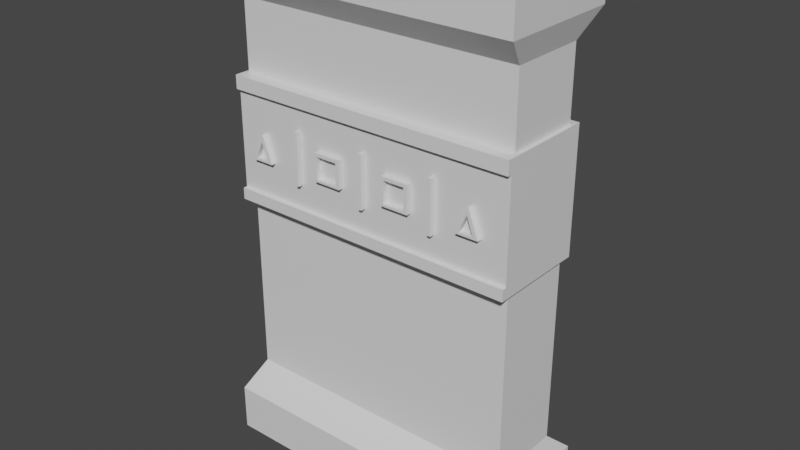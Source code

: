 # Source: clueScaff.blend  (saved by Blender 2.80.75; exported with 4.5.12 LTS)
import bpy
from mathutils import Matrix  # noqa: F401  (used for matrix-valued properties, if any)

bpy.ops.wm.read_factory_settings(use_empty=True)
scene = bpy.context.scene
scene.name = 'Scene'

# ---- collections
col_collection = bpy.data.collections.new('Collection'); scene.collection.children.link(col_collection)

# ---- materials (node trees are filled in below, after node groups)
mat_material = bpy.data.materials.new('Material')
mat_material.alpha_threshold = 0.0
mat_material.use_transparent_shadow = False
mat_material.line_color = (0.0, 0.0, 0.0, 1.0)

# ---- material node trees
mat_material.use_nodes = True; mat_material.node_tree.nodes.clear()
_N = mat_material.node_tree.nodes; _L = mat_material.node_tree.links
n0 = _N.new('ShaderNodeOutputMaterial'); n0.name = 'Material Output'; n0.location = (300, 300)
n1 = _N.new('ShaderNodeBsdfPrincipled'); n1.name = 'Principled BSDF'; n1.location = (10, 300)
n1.distribution = 'GGX'
n1.subsurface_method = 'BURLEY'
n1.inputs[2].default_value = 0.4
n1.inputs[3].default_value = 1.45
n1.inputs[27].default_value = (0.0, 0.0, 0.0, 1.0)
n1.inputs[28].default_value = 1.0
_L.new(n1.outputs[0], n0.inputs[0])
n0.is_active_output = True

# ---- world
world_world = bpy.data.worlds.new('World'); scene.world = world_world
world_world.use_nodes = True; world_world.node_tree.nodes.clear()
_N = world_world.node_tree.nodes; _L = world_world.node_tree.links
n0 = _N.new('ShaderNodeOutputWorld'); n0.name = 'World Output'; n0.location = (300, 300)
n1 = _N.new('ShaderNodeBackground'); n1.name = 'Background'; n1.location = (10, 300)
n1.inputs[0].default_value = (0.05088, 0.05088, 0.05088, 1.0)
_L.new(n1.outputs[0], n0.inputs[0])
n0.is_active_output = True
world_world.color = (0.05088, 0.05088, 0.05088)
world_world.use_sun_shadow = False
world_world.sun_shadow_jitter_overblur = 0.0

# ---- meshes
me_cube = bpy.data.meshes.new('Cube')
me_cube.from_pydata([(9.164, 3.95, 7.687), (9.164, 3.95, -16.24), (9.164, -0.9102, 7.687), (9.164, -0.9102, -16.24), (-9.103, 3.95, 7.687), (-9.103, 3.95, -16.24), (-9.103, -0.9102, 7.687), (-9.103, -0.9102, -16.24), (-9.607, 5.652, -17.77), (-9.607, -2.613, -17.77), (9.667, 5.652, -17.77), (9.667, -2.613, -17.77), (-9.607, 5.652, -20.75), (-9.607, -2.613, -20.75), (9.667, 5.652, -20.75), (9.667, -2.613, -20.75), (9.74, -2.375, 9.286), (-9.679, -2.375, 9.286), (9.74, 5.414, 9.286), (-9.679, 5.414, 9.286), (9.74, -2.375, 11.88), (-9.679, -2.375, 11.88), (9.74, 5.414, 11.88), (-9.679, 5.414, 11.88), (9.164, 3.95, 3.306), (-9.103, -0.9102, 3.306), (9.164, -0.9102, 3.306), (-9.103, 3.95, 3.306), (9.164, 3.95, -4.455), (9.164, -0.9102, -4.455), (-9.103, 3.95, -4.455), (-9.103, -0.9102, -4.455), (-9.325, -1.454, -4.455), (-9.325, -1.454, 3.306), (-9.325, 4.494, 3.306), (9.385, 4.494, 3.306), (9.385, -1.454, 3.306), (9.385, 4.494, -4.455), (9.385, -1.454, -4.455), (-9.325, 4.494, -4.455), (-9.325, -1.454, 2.454), (9.385, 4.494, 2.454), (9.385, -1.454, 2.454), (-9.325, 4.494, 2.454), (9.385, 4.494, -3.736), (9.385, -1.454, -3.736), (-9.325, 4.494, -3.736), (-9.325, -1.454, -3.736)], [], [(4, 6, 17, 19), (26, 2, 6, 25), (25, 6, 4, 27), (7, 5, 8, 9), (24, 0, 2, 26), (27, 4, 0, 24), (8, 10, 14, 12), (1, 3, 11, 10), (5, 1, 10, 8), (3, 7, 9, 11), (12, 14, 15, 13), (11, 9, 13, 15), (9, 8, 12, 13), (10, 11, 15, 14), (18, 19, 23, 22), (2, 0, 18, 16), (0, 4, 19, 18), (6, 2, 16, 17), (22, 23, 21, 20), (16, 18, 22, 20), (19, 17, 21, 23), (17, 16, 20, 21), (29, 28, 37, 38), (24, 26, 36, 35), (26, 25, 33, 36), (30, 31, 32, 39), (3, 29, 31, 7), (7, 31, 30, 5), (1, 28, 29, 3), (5, 30, 28, 1), (43, 34, 35, 41), (41, 35, 36, 42), (40, 33, 34, 43), (31, 29, 38, 32), (25, 27, 34, 33), (28, 30, 39, 37), (27, 24, 35, 34), (45, 42, 40, 47), (47, 40, 43, 46), (44, 41, 42, 45), (46, 43, 41, 44), (39, 46, 44, 37), (37, 44, 45, 38), (32, 47, 46, 39)])
_uv = me_cube.uv_layers.new(name='UVMap')
_uv.uv.foreach_set('vector', [0.625, 0.25, 0.625, 0.0, 0.625, 0.0, 0.625, 0.25, 0.597, 0.75, 0.625, 0.75, 0.625, 1.0, 0.597, 1.0, 0.597, 0.0, 0.625, 0.0, 0.625, 0.25, 0.597, 0.25, 0.375, 0.0, 0.375, 0.25, 0.375, 0.25, 0.375, 0.0, 0.597, 0.5, 0.625, 0.5, 0.625, 0.75, 0.597, 0.75, 0.597, 0.25, 0.625, 0.25, 0.625, 0.5, 0.597, 0.5, 0.375, 0.25, 0.375, 0.5, 0.375, 0.5, 0.375, 0.25, 0.375, 0.5, 0.375, 0.75, 0.375, 0.75, 0.375, 0.5, 0.375, 0.25, 0.375, 0.5, 0.375, 0.5, 0.375, 0.25, 0.375, 0.75, 0.375, 1.0, 0.375, 1.0, 0.375, 0.75, 0.125, 0.5, 0.375, 0.5, 0.375, 0.75, 0.125, 0.75, 0.375, 0.75, 0.375, 1.0, 0.375, 1.0, 0.375, 0.75, 0.375, 0.0, 0.375, 0.25, 0.375, 0.25, 0.375, 0.0, 0.375, 0.5, 0.375, 0.75, 0.375, 0.75, 0.375, 0.5, 0.625, 0.5, 0.625, 0.25, 0.625, 0.25, 0.625, 0.5, 0.625, 0.75, 0.625, 0.5, 0.625, 0.5, 0.625, 0.75, 0.625, 0.5, 0.625, 0.25, 0.625, 0.25, 0.625, 0.5, 0.625, 1.0, 0.625, 0.75, 0.625, 0.75, 0.625, 1.0, 0.625, 0.5, 0.875, 0.5, 0.875, 0.75, 0.625, 0.75, 0.625, 0.75, 0.625, 0.5, 0.625, 0.5, 0.625, 0.75, 0.625, 0.25, 0.625, 0.0, 0.625, 0.0, 0.625, 0.25, 0.625, 1.0, 0.625, 0.75, 0.625, 0.75, 0.625, 1.0, 0.5241, 0.75, 0.5241, 0.5, 0.5241, 0.5, 0.5241, 0.75, 0.597, 0.5, 0.597, 0.75, 0.597, 0.75, 0.597, 0.5, 0.597, 0.75, 0.597, 1.0, 0.597, 1.0, 0.597, 0.75, 0.5241, 0.25, 0.5241, 0.0, 0.5241, 0.0, 0.5241, 0.25, 0.375, 0.75, 0.5241, 0.75, 0.5241, 1.0, 0.375, 1.0, 0.375, 0.0, 0.5241, 0.0, 0.5241, 0.25, 0.375, 0.25, 0.375, 0.5, 0.5241, 0.5, 0.5241, 0.75, 0.375, 0.75, 0.375, 0.25, 0.5241, 0.25, 0.5241, 0.5, 0.375, 0.5, 0.589, 0.25, 0.597, 0.25, 0.597, 0.5, 0.589, 0.5, 0.589, 0.5, 0.597, 0.5, 0.597, 0.75, 0.589, 0.75, 0.589, 0.0, 0.597, 0.0, 0.597, 0.25, 0.589, 0.25, 0.5241, 1.0, 0.5241, 0.75, 0.5241, 0.75, 0.5241, 1.0, 0.597, 0.0, 0.597, 0.25, 0.597, 0.25, 0.597, 0.0, 0.5241, 0.5, 0.5241, 0.25, 0.5241, 0.25, 0.5241, 0.5, 0.597, 0.25, 0.597, 0.5, 0.597, 0.5, 0.597, 0.25, 0.5303, 0.75, 0.589, 0.75, 0.589, 1.0, 0.5303, 1.0, 0.5303, 0.0, 0.589, 0.0, 0.589, 0.25, 0.5303, 0.25, 0.5303, 0.5, 0.589, 0.5, 0.589, 0.75, 0.5303, 0.75, 0.5303, 0.25, 0.589, 0.25, 0.589, 0.5, 0.5303, 0.5, 0.5241, 0.25, 0.5303, 0.25, 0.5303, 0.5, 0.5241, 0.5, 0.5241, 0.5, 0.5303, 0.5, 0.5303, 0.75, 0.5241, 0.75, 0.5241, 0.0, 0.5303, 0.0, 0.5303, 0.25, 0.5241, 0.25])
me_cube.materials.append(mat_material)
me_cube.use_remesh_preserve_volume = False
me_cube.use_remesh_preserve_attributes = False
me_cube.use_mirror_vertex_groups = False
me_cube.update()
me_cube_001 = bpy.data.meshes.new('Cube.001')
me_cube_001.from_pydata([(-9.325, -1.454, -4.455), (-9.325, -1.454, 3.306), (9.385, -1.454, 3.306), (9.385, -1.454, -4.455), (-9.325, -1.454, 2.454), (9.385, -1.454, 2.454), (9.385, -1.454, -3.736), (-9.325, -1.454, -3.736), (-9.325, -1.718, 2.454), (-9.325, -1.718, 3.306), (9.385, -1.718, 3.306), (9.385, -1.718, -3.736), (9.385, -1.718, -4.455), (-9.325, -1.718, -4.455), (9.385, -1.718, 2.454), (-9.325, -1.718, -3.736)], [], [(6, 7, 15, 11), (1, 4, 8, 9), (14, 10, 9, 8), (12, 11, 15, 13), (4, 5, 14, 8), (5, 2, 10, 14), (7, 0, 13, 15), (0, 3, 12, 13), (3, 6, 11, 12), (2, 1, 9, 10)])
_uv = me_cube_001.uv_layers.new(name='UVMap')
_uv.uv.foreach_set('vector', [0.5303, 0.75, 0.5303, 1.0, 0.5303, 1.0, 0.5303, 0.75, 0.597, 0.0, 0.589, 0.0, 0.589, 0.0, 0.597, 0.0, 0.589, 0.75, 0.597, 0.75, 0.597, 1.0, 0.589, 1.0, 0.5241, 0.75, 0.5303, 0.75, 0.5303, 1.0, 0.5241, 1.0, 0.589, 1.0, 0.589, 0.75, 0.589, 0.75, 0.589, 1.0, 0.589, 0.75, 0.597, 0.75, 0.597, 0.75, 0.589, 0.75, 0.5303, 0.0, 0.5241, 0.0, 0.5241, 0.0, 0.5303, 0.0, 0.5241, 1.0, 0.5241, 0.75, 0.5241, 0.75, 0.5241, 1.0, 0.5241, 0.75, 0.5303, 0.75, 0.5303, 0.75, 0.5241, 0.75, 0.597, 0.75, 0.597, 1.0, 0.597, 1.0, 0.597, 0.75])
me_cube_001.materials.append(mat_material)
me_cube_001.use_remesh_preserve_volume = False
me_cube_001.use_remesh_preserve_attributes = False
me_cube_001.use_mirror_vertex_groups = False
me_cube_001.update()
me_plane_035 = bpy.data.meshes.new('Plane.035')
me_plane_035.from_pydata([(-17.61, -1.191, -1.598), (-17.61, 2.093, -1.508), (-17.81, 2.085, -1.179), (-17.81, -1.199, -1.268), (-17.81, 2.093, -1.508), (-17.81, -1.191, -1.598), (-17.61, -1.199, -1.268), (-17.61, 2.085, -1.179), (-12.91, -1.191, -1.598), (-12.91, 2.093, -1.508), (-13.12, 2.085, -1.179), (-13.12, -1.199, -1.268), (-13.12, 2.093, -1.508), (-13.12, -1.191, -1.598), (-12.91, -1.199, -1.268), (-12.91, 2.085, -1.179), (-8.182, -1.191, -1.598), (-8.182, 2.093, -1.508), (-8.387, 2.085, -1.179), (-8.387, -1.199, -1.268), (-8.387, 2.093, -1.508), (-8.387, -1.191, -1.598), (-8.182, -1.199, -1.268), (-8.182, 2.085, -1.179)], [], [(0, 5, 4, 1), (5, 3, 2, 4), (0, 1, 7, 6), (1, 4, 2, 7), (6, 3, 5, 0), (7, 2, 3, 6), (8, 13, 12, 9), (13, 11, 10, 12), (8, 9, 15, 14), (9, 12, 10, 15), (14, 11, 13, 8), (15, 10, 11, 14), (16, 21, 20, 17), (21, 19, 18, 20), (16, 17, 23, 22), (17, 20, 18, 23), (22, 19, 21, 16), (23, 18, 19, 22)])
_uv = me_plane_035.uv_layers.new(name='UVMap')
_uv.uv.foreach_set('vector', [1.0, 0.0, 1.0, 0.0, 1.0, 1.0, 1.0, 1.0, 1.0, 0.0, 1.0, 0.0, 1.0, 1.0, 1.0, 1.0, 1.0, 0.0, 1.0, 1.0, 1.0, 1.0, 1.0, 0.0, 1.0, 1.0, 1.0, 1.0, 1.0, 1.0, 1.0, 1.0, 1.0, 0.0, 1.0, 0.0, 1.0, 0.0, 1.0, 0.0, 1.0, 1.0, 1.0, 1.0, 1.0, 0.0, 1.0, 0.0, 1.0, 0.0, 1.0, 0.0, 1.0, 1.0, 1.0, 1.0, 1.0, 0.0, 1.0, 0.0, 1.0, 1.0, 1.0, 1.0, 1.0, 0.0, 1.0, 1.0, 1.0, 1.0, 1.0, 0.0, 1.0, 1.0, 1.0, 1.0, 1.0, 1.0, 1.0, 1.0, 1.0, 0.0, 1.0, 0.0, 1.0, 0.0, 1.0, 0.0, 1.0, 1.0, 1.0, 1.0, 1.0, 0.0, 1.0, 0.0, 1.0, 0.0, 1.0, 0.0, 1.0, 1.0, 1.0, 1.0, 1.0, 0.0, 1.0, 0.0, 1.0, 1.0, 1.0, 1.0, 1.0, 0.0, 1.0, 1.0, 1.0, 1.0, 1.0, 0.0, 1.0, 1.0, 1.0, 1.0, 1.0, 1.0, 1.0, 1.0, 1.0, 0.0, 1.0, 0.0, 1.0, 0.0, 1.0, 0.0, 1.0, 1.0, 1.0, 1.0, 1.0, 0.0, 1.0, 0.0])
me_plane_035.use_remesh_preserve_volume = False
me_plane_035.use_remesh_preserve_attributes = False
me_plane_035.use_mirror_vertex_groups = False
me_plane_035.update()
me_circle_002 = bpy.data.meshes.new('Circle.002')
me_circle_002.from_pydata([(-22.79, -2.463, 1.21), (-23.54, -2.465, -0.5049), (-22.15, -2.464, -0.5049), (-23.35, -2.464, -0.3816), (-22.44, -2.463, -0.3816), (-22.86, -2.463, 0.7435), (-23.35, -2.793, -0.3805), (-22.44, -2.793, -0.3805), (-22.86, -2.792, 0.7446), (-23.54, -2.794, -0.5038), (-22.15, -2.793, -0.5038), (-22.79, -2.792, 1.211), (-8.277, -2.463, 1.21), (-9.031, -2.465, -0.5049), (-7.635, -2.464, -0.5049), (-8.842, -2.464, -0.3816), (-7.926, -2.463, -0.3816), (-8.347, -2.463, 0.7435), (-8.842, -2.793, -0.3805), (-7.926, -2.793, -0.3805), (-8.347, -2.792, 0.7446), (-9.031, -2.794, -0.5038), (-7.635, -2.793, -0.5038), (-8.277, -2.792, 1.211), (-18.72, -2.462, -0.5143), (-16.97, -2.462, -0.5143), (-18.72, -2.463, 1.233), (-16.97, -2.463, 1.233), (-18.58, -2.462, 1.017), (-18.58, -2.461, -0.3706), (-17.19, -2.461, -0.3706), (-17.19, -2.462, 1.017), (-18.58, -2.791, 1.018), (-18.58, -2.791, -0.3693), (-17.19, -2.791, -0.3693), (-17.19, -2.791, 1.018), (-18.72, -2.792, 1.235), (-18.72, -2.792, -0.5129), (-16.97, -2.792, -0.5129), (-16.97, -2.792, 1.235), (-13.94, -2.462, -0.5143), (-12.2, -2.462, -0.5143), (-13.94, -2.463, 1.233), (-12.2, -2.463, 1.233), (-13.8, -2.462, 1.017), (-13.8, -2.461, -0.3706), (-12.42, -2.461, -0.3706), (-12.42, -2.462, 1.017), (-13.8, -2.791, 1.018), (-13.8, -2.791, -0.3693), (-12.42, -2.791, -0.3693), (-12.42, -2.791, 1.018), (-13.94, -2.792, 1.235), (-13.94, -2.792, -0.5129), (-12.2, -2.792, -0.5129), (-12.2, -2.792, 1.235)], [], [(3, 4, 2, 1), (5, 3, 1, 0), (4, 5, 0, 2), (6, 9, 10, 7), (8, 11, 9, 6), (7, 10, 11, 8), (1, 9, 11, 0), (4, 7, 8, 5), (3, 6, 7, 4), (0, 11, 10, 2), (2, 10, 9, 1), (5, 8, 6, 3), (15, 16, 14, 13), (17, 15, 13, 12), (16, 17, 12, 14), (18, 21, 22, 19), (20, 23, 21, 18), (19, 22, 23, 20), (13, 21, 23, 12), (16, 19, 20, 17), (15, 18, 19, 16), (12, 23, 22, 14), (14, 22, 21, 13), (17, 20, 18, 15), (29, 24, 26, 28), (30, 25, 24, 29), (31, 27, 25, 30), (28, 26, 27, 31), (33, 32, 36, 37), (34, 33, 37, 38), (35, 34, 38, 39), (32, 35, 39, 36), (28, 31, 35, 32), (30, 29, 33, 34), (25, 27, 39, 38), (26, 24, 37, 36), (31, 30, 34, 35), (29, 28, 32, 33), (27, 26, 36, 39), (24, 25, 38, 37), (45, 40, 42, 44), (46, 41, 40, 45), (47, 43, 41, 46), (44, 42, 43, 47), (49, 48, 52, 53), (50, 49, 53, 54), (51, 50, 54, 55), (48, 51, 55, 52), (44, 47, 51, 48), (46, 45, 49, 50), (41, 43, 55, 54), (42, 40, 53, 52), (47, 46, 50, 51), (45, 44, 48, 49), (43, 42, 52, 55), (40, 41, 54, 53)])
_uv = me_circle_002.uv_layers.new(name='UVMap')
_uv.uv.foreach_set('vector', [0.0, 0.0, 0.0, 0.0, 0.0, 0.0, 0.0, 0.0, 0.0, 0.0, 0.0, 0.0, 0.0, 0.0, 0.0, 0.0, 0.0, 0.0, 0.0, 0.0, 0.0, 0.0, 0.0, 0.0, 0.0, 0.0, 0.0, 0.0, 0.0, 0.0, 0.0, 0.0, 0.0, 0.0, 0.0, 0.0, 0.0, 0.0, 0.0, 0.0, 0.0, 0.0, 0.0, 0.0, 0.0, 0.0, 0.0, 0.0, 0.0, 0.0, 0.0, 0.0, 0.0, 0.0, 0.0, 0.0, 0.0, 0.0, 0.0, 0.0, 0.0, 0.0, 0.0, 0.0, 0.0, 0.0, 0.0, 0.0, 0.0, 0.0, 0.0, 0.0, 0.0, 0.0, 0.0, 0.0, 0.0, 0.0, 0.0, 0.0, 0.0, 0.0, 0.0, 0.0, 0.0, 0.0, 0.0, 0.0, 0.0, 0.0, 0.0, 0.0, 0.0, 0.0, 0.0, 0.0, 0.0, 0.0, 0.0, 0.0, 0.0, 0.0, 0.0, 0.0, 0.0, 0.0, 0.0, 0.0, 0.0, 0.0, 0.0, 0.0, 0.0, 0.0, 0.0, 0.0, 0.0, 0.0, 0.0, 0.0, 0.0, 0.0, 0.0, 0.0, 0.0, 0.0, 0.0, 0.0, 0.0, 0.0, 0.0, 0.0, 0.0, 0.0, 0.0, 0.0, 0.0, 0.0, 0.0, 0.0, 0.0, 0.0, 0.0, 0.0, 0.0, 0.0, 0.0, 0.0, 0.0, 0.0, 0.0, 0.0, 0.0, 0.0, 0.0, 0.0, 0.0, 0.0, 0.0, 0.0, 0.0, 0.0, 0.0, 0.0, 0.0, 0.0, 0.0, 0.0, 0.0, 0.0, 0.0, 0.0, 0.0, 0.0, 0.0, 0.0, 0.0, 0.0, 0.0, 0.0, 0.0, 0.0, 0.0, 0.0, 0.0, 0.0, 0.0, 0.0, 0.0, 0.0, 0.0, 0.0, 0.1031, 0.1031, 0.0, 0.0, 0.0, 1.0, 0.1031, 0.8969, 0.8969, 0.1031, 1.0, 0.0, 0.0, 0.0, 0.1031, 0.1031, 0.8969, 0.8969, 1.0, 1.0, 1.0, 0.0, 0.8969, 0.1031, 0.1031, 0.8969, 0.0, 1.0, 1.0, 1.0, 0.8969, 0.8969, 0.1031, 0.1031, 0.1031, 0.8969, 0.0, 1.0, 0.0, 0.0, 0.8969, 0.1031, 0.1031, 0.1031, 0.0, 0.0, 1.0, 0.0, 0.8969, 0.8969, 0.8969, 0.1031, 1.0, 0.0, 1.0, 1.0, 0.1031, 0.8969, 0.8969, 0.8969, 1.0, 1.0, 0.0, 1.0, 0.1031, 0.8969, 0.8969, 0.8969, 0.8969, 0.8969, 0.1031, 0.8969, 0.8969, 0.1031, 0.1031, 0.1031, 0.1031, 0.1031, 0.8969, 0.1031, 1.0, 0.0, 1.0, 1.0, 1.0, 1.0, 1.0, 0.0, 0.0, 1.0, 0.0, 0.0, 0.0, 0.0, 0.0, 1.0, 0.8969, 0.8969, 0.8969, 0.1031, 0.8969, 0.1031, 0.8969, 0.8969, 0.1031, 0.1031, 0.1031, 0.8969, 0.1031, 0.8969, 0.1031, 0.1031, 1.0, 1.0, 0.0, 1.0, 0.0, 1.0, 1.0, 1.0, 0.0, 0.0, 1.0, 0.0, 1.0, 0.0, 0.0, 0.0, 0.1031, 0.1031, 0.0, 0.0, 0.0, 1.0, 0.1031, 0.8969, 0.8969, 0.1031, 1.0, 0.0, 0.0, 0.0, 0.1031, 0.1031, 0.8969, 0.8969, 1.0, 1.0, 1.0, 0.0, 0.8969, 0.1031, 0.1031, 0.8969, 0.0, 1.0, 1.0, 1.0, 0.8969, 0.8969, 0.1031, 0.1031, 0.1031, 0.8969, 0.0, 1.0, 0.0, 0.0, 0.8969, 0.1031, 0.1031, 0.1031, 0.0, 0.0, 1.0, 0.0, 0.8969, 0.8969, 0.8969, 0.1031, 1.0, 0.0, 1.0, 1.0, 0.1031, 0.8969, 0.8969, 0.8969, 1.0, 1.0, 0.0, 1.0, 0.1031, 0.8969, 0.8969, 0.8969, 0.8969, 0.8969, 0.1031, 0.8969, 0.8969, 0.1031, 0.1031, 0.1031, 0.1031, 0.1031, 0.8969, 0.1031, 1.0, 0.0, 1.0, 1.0, 1.0, 1.0, 1.0, 0.0, 0.0, 1.0, 0.0, 0.0, 0.0, 0.0, 0.0, 1.0, 0.8969, 0.8969, 0.8969, 0.1031, 0.8969, 0.1031, 0.8969, 0.8969, 0.1031, 0.1031, 0.1031, 0.8969, 0.1031, 0.8969, 0.1031, 0.1031, 1.0, 1.0, 0.0, 1.0, 0.0, 1.0, 1.0, 1.0, 0.0, 0.0, 1.0, 0.0, 1.0, 0.0, 0.0, 0.0])
me_circle_002.use_remesh_preserve_volume = False
me_circle_002.use_remesh_preserve_attributes = False
me_circle_002.use_mirror_vertex_groups = False
me_circle_002.update()

# ---- objects
ob_cluewall = bpy.data.objects.new('ClueWall', me_cube)
ob_cluewall_001 = bpy.data.objects.new('ClueWall.001', me_cube_001)
ob_cluesplits = bpy.data.objects.new('ClueSplits', me_plane_035)
ob_clue1 = bpy.data.objects.new('Clue1', me_circle_002)

# ---- transforms, parenting, visibility, modifiers, constraints
ob_cluewall.location = (0.0, 0.0, 0.0)
ob_cluewall.lock_rotations_4d = False
ob_cluewall.empty_display_type = 'ARROWS'
ob_cluewall.lineart.crease_threshold = 0.0
ob_cluewall_001.location = (0.0, 0.0, 0.0)
ob_cluewall_001.lock_rotations_4d = False
ob_cluewall_001.empty_display_type = 'ARROWS'
ob_cluewall_001.lineart.crease_threshold = 0.0
ob_cluesplits.location = (12.99, -3.028, -1.016)
ob_cluesplits.rotation_euler = (1.541, 2.219e-16, 2.154e-16)
ob_cluesplits.lineart.crease_threshold = 0.0
ob_clue1.location = (15.43, 0.9998, -1.016)
ob_clue1.lineart.crease_threshold = 0.0

# ---- collection membership
scene.collection.objects.link(ob_cluewall)
scene.collection.objects.link(ob_cluewall_001)
col_collection.objects.link(ob_cluesplits)
col_collection.objects.link(ob_clue1)

# ---- scene / render settings (as saved in the file)
scene.frame_start = 1; scene.frame_end = 250; scene.frame_set(1)
scene.render.engine = 'BLENDER_EEVEE_NEXT'
scene.cycles.use_denoising = False
scene.cycles.samples = 128
scene.cycles.sampling_pattern = 'TABULATED_SOBOL'
scene.cycles.use_adaptive_sampling = False
scene.cycles.use_light_tree = False
scene.view_settings.view_transform = 'Filmic'
bpy.context.view_layer.update()

# ---- added for rendering (the .blend has no active camera and no usable light): camera, sun
cam_auto = bpy.data.cameras.new('AutoCamera')
cam_auto.lens = 50.0
cam_auto.sensor_width = 36.0
cam_auto.clip_end = 1000.0
ob_auto_camera = bpy.data.objects.new('AutoCamera', cam_auto)
scene.collection.objects.link(ob_auto_camera)
ob_auto_camera.location = (35.9783, -41.618, 24.3239)
ob_auto_camera.rotation_euler = (1.09748, -7.21219e-08, 0.694738)
scene.camera = ob_auto_camera
light_auto_sun = bpy.data.lights.new('AutoSun', 'SUN')
light_auto_sun.energy = 3.0
light_auto_sun.angle = 0.0523599
ob_auto_sun = bpy.data.objects.new('AutoSun', light_auto_sun)
scene.collection.objects.link(ob_auto_sun)
ob_auto_sun.rotation_euler = (0.872665, 0.174533, 0.523599)
bpy.context.view_layer.update()
